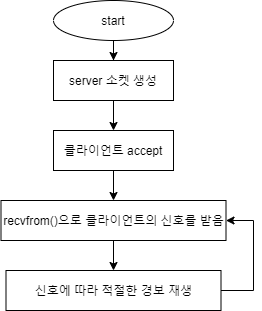

The diagram above was exported from draw.io. Its source (the exported page's mxGraphModel, read from the mxfile embedded in the PNG):
<mxGraphModel dx="409" dy="416" grid="1" gridSize="10" guides="1" tooltips="1" connect="1" arrows="1" fold="1" page="1" pageScale="1" pageWidth="827" pageHeight="1169" math="0" shadow="0">
  <root>
    <mxCell id="WIyWlLk6GJQsqaUBKTNV-0" />
    <mxCell id="WIyWlLk6GJQsqaUBKTNV-1" parent="WIyWlLk6GJQsqaUBKTNV-0" />
    <mxCell id="-gk5hreMlQxrx3BURWvK-2" style="edgeStyle=orthogonalEdgeStyle;rounded=0;orthogonalLoop=1;jettySize=auto;html=1;entryX=0.5;entryY=0;entryDx=0;entryDy=0;" edge="1" parent="WIyWlLk6GJQsqaUBKTNV-1" source="-gk5hreMlQxrx3BURWvK-0" target="-gk5hreMlQxrx3BURWvK-1">
      <mxGeometry relative="1" as="geometry" />
    </mxCell>
    <mxCell id="-gk5hreMlQxrx3BURWvK-0" value="start" style="ellipse;whiteSpace=wrap;html=1;" vertex="1" parent="WIyWlLk6GJQsqaUBKTNV-1">
      <mxGeometry x="120" y="120" width="120" height="40" as="geometry" />
    </mxCell>
    <mxCell id="-gk5hreMlQxrx3BURWvK-4" value="" style="edgeStyle=orthogonalEdgeStyle;rounded=0;orthogonalLoop=1;jettySize=auto;html=1;" edge="1" parent="WIyWlLk6GJQsqaUBKTNV-1" source="-gk5hreMlQxrx3BURWvK-1" target="-gk5hreMlQxrx3BURWvK-3">
      <mxGeometry relative="1" as="geometry" />
    </mxCell>
    <mxCell id="-gk5hreMlQxrx3BURWvK-1" value="server 소켓 생성" style="rounded=0;whiteSpace=wrap;html=1;" vertex="1" parent="WIyWlLk6GJQsqaUBKTNV-1">
      <mxGeometry x="120" y="180" width="120" height="40" as="geometry" />
    </mxCell>
    <mxCell id="-gk5hreMlQxrx3BURWvK-6" value="" style="edgeStyle=orthogonalEdgeStyle;rounded=0;orthogonalLoop=1;jettySize=auto;html=1;" edge="1" parent="WIyWlLk6GJQsqaUBKTNV-1" source="-gk5hreMlQxrx3BURWvK-3" target="-gk5hreMlQxrx3BURWvK-32">
      <mxGeometry relative="1" as="geometry">
        <mxPoint x="180" y="310" as="targetPoint" />
      </mxGeometry>
    </mxCell>
    <mxCell id="-gk5hreMlQxrx3BURWvK-3" value="클라이언트 accept" style="rounded=0;whiteSpace=wrap;html=1;" vertex="1" parent="WIyWlLk6GJQsqaUBKTNV-1">
      <mxGeometry x="120" y="250" width="120" height="40" as="geometry" />
    </mxCell>
    <mxCell id="-gk5hreMlQxrx3BURWvK-35" value="" style="edgeStyle=orthogonalEdgeStyle;rounded=0;orthogonalLoop=1;jettySize=auto;html=1;" edge="1" parent="WIyWlLk6GJQsqaUBKTNV-1" source="-gk5hreMlQxrx3BURWvK-32" target="-gk5hreMlQxrx3BURWvK-34">
      <mxGeometry relative="1" as="geometry" />
    </mxCell>
    <mxCell id="-gk5hreMlQxrx3BURWvK-32" value="recvfrom()으로 클라이언트의 신호를 받음" style="rounded=0;whiteSpace=wrap;html=1;" vertex="1" parent="WIyWlLk6GJQsqaUBKTNV-1">
      <mxGeometry x="67.5" y="320" width="225" height="40" as="geometry" />
    </mxCell>
    <mxCell id="-gk5hreMlQxrx3BURWvK-36" style="edgeStyle=orthogonalEdgeStyle;rounded=0;orthogonalLoop=1;jettySize=auto;html=1;entryX=1;entryY=0.5;entryDx=0;entryDy=0;" edge="1" parent="WIyWlLk6GJQsqaUBKTNV-1" source="-gk5hreMlQxrx3BURWvK-34" target="-gk5hreMlQxrx3BURWvK-32">
      <mxGeometry relative="1" as="geometry">
        <mxPoint x="320" y="330" as="targetPoint" />
        <Array as="points">
          <mxPoint x="320" y="410" />
          <mxPoint x="320" y="340" />
        </Array>
      </mxGeometry>
    </mxCell>
    <mxCell id="-gk5hreMlQxrx3BURWvK-34" value="신호에 따라 적절한 경보 재생" style="rounded=0;whiteSpace=wrap;html=1;" vertex="1" parent="WIyWlLk6GJQsqaUBKTNV-1">
      <mxGeometry x="72.5" y="390" width="215" height="40" as="geometry" />
    </mxCell>
  </root>
</mxGraphModel>